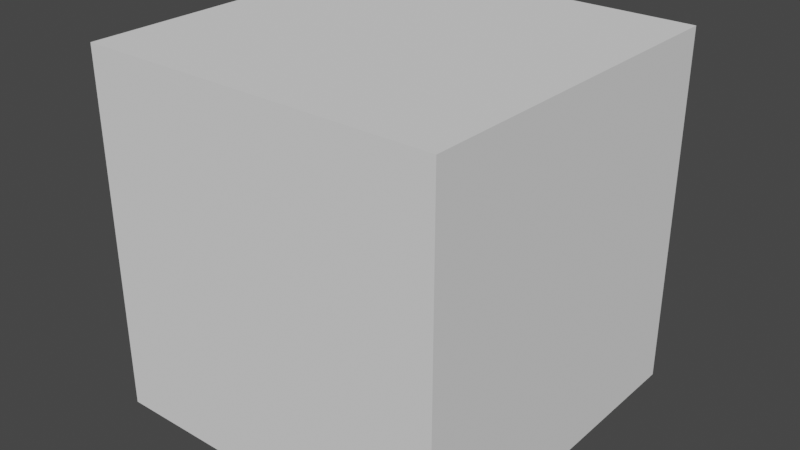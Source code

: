 # Source: cube.blend  (saved by Blender 2.93.21; exported with 4.5.12 LTS)
import bpy
from mathutils import Matrix  # noqa: F401  (used for matrix-valued properties, if any)

bpy.ops.wm.read_factory_settings(use_empty=True)
scene = bpy.context.scene
scene.name = 'Scene'

# ---- collections
col_collection = bpy.data.collections.new('Collection'); scene.collection.children.link(col_collection)

# ---- world
world_world = bpy.data.worlds.new('World'); scene.world = world_world
world_world.use_nodes = True; world_world.node_tree.nodes.clear()
_N = world_world.node_tree.nodes; _L = world_world.node_tree.links
n0 = _N.new('ShaderNodeOutputWorld'); n0.name = 'World Output'; n0.location = (300, 300)
n1 = _N.new('ShaderNodeBackground'); n1.name = 'Background'; n1.location = (10, 300)
n1.inputs[0].default_value = (0.05088, 0.05088, 0.05088, 1.0)
_L.new(n1.outputs[0], n0.inputs[0])
n0.is_active_output = True
world_world.color = (0.05088, 0.05088, 0.05088)
world_world.use_sun_shadow = False
world_world.sun_shadow_jitter_overblur = 0.0

# ---- meshes
me_cube = bpy.data.meshes.new('Cube')
me_cube.from_pydata([(-1.0, -1.0, -1.0), (-1.0, -1.0, 1.0), (-1.0, 1.0, -1.0), (-1.0, 1.0, 1.0), (1.0, -1.0, -1.0), (1.0, -1.0, 1.0), (1.0, 1.0, -1.0), (1.0, 1.0, 1.0)], [], [(0, 1, 3, 2), (2, 3, 7, 6), (6, 7, 5, 4), (4, 5, 1, 0), (2, 6, 4, 0), (7, 3, 1, 5)])
_uv = me_cube.uv_layers.new(name='UVMap')
_uv.uv.foreach_set('vector', [0.375, 0.0, 0.625, 0.0, 0.625, 0.25, 0.375, 0.25, 0.375, 0.25, 0.625, 0.25, 0.625, 0.5, 0.375, 0.5, 0.375, 0.5, 0.625, 0.5, 0.625, 0.75, 0.375, 0.75, 0.375, 0.75, 0.625, 0.75, 0.625, 1.0, 0.375, 1.0, 0.125, 0.5, 0.375, 0.5, 0.375, 0.75, 0.125, 0.75, 0.625, 0.5, 0.875, 0.5, 0.875, 0.75, 0.625, 0.75])
me_cube.use_remesh_fix_poles = True
me_cube.use_remesh_preserve_attributes = False
me_cube.update()

# ---- objects
ob_cube = bpy.data.objects.new('Cube', me_cube)

# ---- transforms, parenting, visibility, modifiers, constraints
ob_cube.location = (0.0, 0.0, 0.0)

# ---- collection membership
col_collection.objects.link(ob_cube)

# ---- scene / render settings (as saved in the file)
scene.frame_start = 1; scene.frame_end = 250; scene.frame_set(1)
scene.render.engine = 'BLENDER_EEVEE_NEXT'
scene.cycles.use_denoising = False
scene.cycles.samples = 128
scene.cycles.sampling_pattern = 'TABULATED_SOBOL'
scene.cycles.use_adaptive_sampling = False
scene.cycles.use_light_tree = False
scene.view_settings.view_transform = 'Filmic'
bpy.context.view_layer.update()

# ---- added for rendering (the .blend has no active camera and no usable light): camera, sun
cam_auto = bpy.data.cameras.new('AutoCamera')
cam_auto.lens = 50.0
cam_auto.sensor_width = 36.0
cam_auto.clip_end = 1000.0
ob_auto_camera = bpy.data.objects.new('AutoCamera', cam_auto)
scene.collection.objects.link(ob_auto_camera)
ob_auto_camera.location = (3.20507, -3.84609, 2.56406)
ob_auto_camera.rotation_euler = (1.09748, -7.21219e-08, 0.694738)
scene.camera = ob_auto_camera
light_auto_sun = bpy.data.lights.new('AutoSun', 'SUN')
light_auto_sun.energy = 3.0
light_auto_sun.angle = 0.0523599
ob_auto_sun = bpy.data.objects.new('AutoSun', light_auto_sun)
scene.collection.objects.link(ob_auto_sun)
ob_auto_sun.rotation_euler = (0.872665, 0.174533, 0.523599)
bpy.context.view_layer.update()
